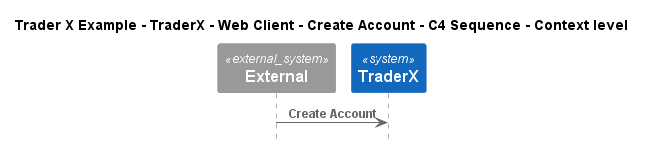

The diagram above was rendered by PlantUML. Its source (embedded in the PNG):
@startuml
!include ..\..\..\..\..\..\..\.c4s\C4_Sequence.puml

title Trader X Example - TraderX - Web Client - Create Account - C4 Sequence - Context level

System_Ext(C4InterFlow.SoftwareSystems.ExternalSystem, "External", "")
System(TraderXExample.SoftwareSystems.TraderX, "TraderX", "TraderX")

Rel(C4InterFlow.SoftwareSystems.ExternalSystem, TraderXExample.SoftwareSystems.TraderX, "Create Account")


@enduml